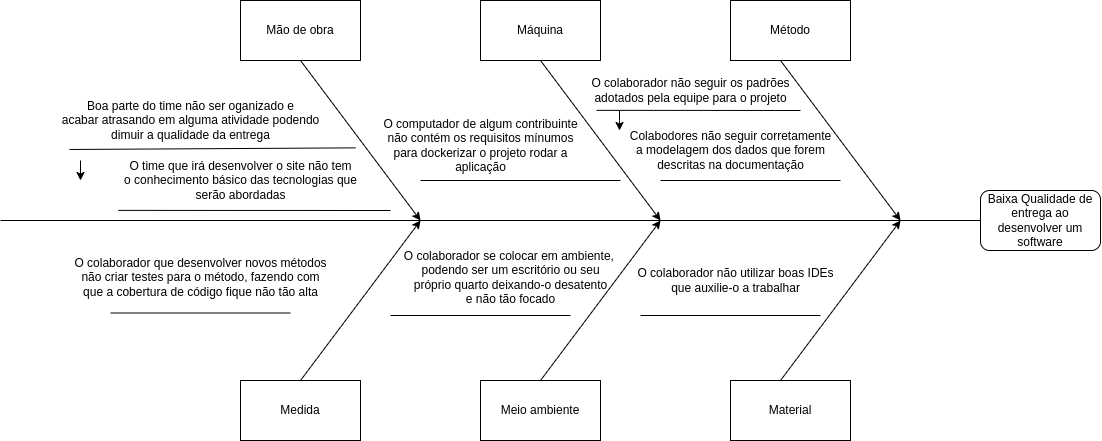

The diagram above was exported from draw.io. Its source (the exported page's mxGraphModel, read from the mxfile embedded in the PNG):
<mxGraphModel dx="2591" dy="805" grid="1" gridSize="10" guides="1" tooltips="1" connect="1" arrows="1" fold="1" page="1" pageScale="1" pageWidth="1169" pageHeight="827" math="0" shadow="0">
  <root>
    <mxCell id="WIyWlLk6GJQsqaUBKTNV-0" />
    <mxCell id="WIyWlLk6GJQsqaUBKTNV-1" parent="WIyWlLk6GJQsqaUBKTNV-0" />
    <mxCell id="Fto_AJ4obwo6l9fMOPVI-0" value="" style="endArrow=none;html=1;rounded=0;startArrow=none;" parent="WIyWlLk6GJQsqaUBKTNV-1" source="sHJPb4qIcXE5DBoJDyTf-3" edge="1">
      <mxGeometry width="50" height="50" relative="1" as="geometry">
        <mxPoint x="40" y="360" as="sourcePoint" />
        <mxPoint x="1000" y="360" as="targetPoint" />
      </mxGeometry>
    </mxCell>
    <mxCell id="Fto_AJ4obwo6l9fMOPVI-1" value="" style="endArrow=classic;html=1;rounded=0;" parent="WIyWlLk6GJQsqaUBKTNV-1" edge="1">
      <mxGeometry width="50" height="50" relative="1" as="geometry">
        <mxPoint x="200" y="200" as="sourcePoint" />
        <mxPoint x="320" y="360" as="targetPoint" />
      </mxGeometry>
    </mxCell>
    <mxCell id="Fto_AJ4obwo6l9fMOPVI-2" value="" style="endArrow=classic;html=1;rounded=0;" parent="WIyWlLk6GJQsqaUBKTNV-1" edge="1">
      <mxGeometry width="50" height="50" relative="1" as="geometry">
        <mxPoint x="440" y="200" as="sourcePoint" />
        <mxPoint x="560" y="360" as="targetPoint" />
      </mxGeometry>
    </mxCell>
    <mxCell id="Fto_AJ4obwo6l9fMOPVI-3" value="" style="endArrow=classic;html=1;rounded=0;" parent="WIyWlLk6GJQsqaUBKTNV-1" edge="1">
      <mxGeometry width="50" height="50" relative="1" as="geometry">
        <mxPoint x="680" y="200" as="sourcePoint" />
        <mxPoint x="800" y="360" as="targetPoint" />
      </mxGeometry>
    </mxCell>
    <mxCell id="Fto_AJ4obwo6l9fMOPVI-4" value="" style="endArrow=classic;html=1;rounded=0;" parent="WIyWlLk6GJQsqaUBKTNV-1" edge="1">
      <mxGeometry width="50" height="50" relative="1" as="geometry">
        <mxPoint x="200" y="520" as="sourcePoint" />
        <mxPoint x="320" y="360" as="targetPoint" />
      </mxGeometry>
    </mxCell>
    <mxCell id="Fto_AJ4obwo6l9fMOPVI-5" value="" style="endArrow=classic;html=1;rounded=0;" parent="WIyWlLk6GJQsqaUBKTNV-1" edge="1">
      <mxGeometry width="50" height="50" relative="1" as="geometry">
        <mxPoint x="440" y="520" as="sourcePoint" />
        <mxPoint x="560" y="360" as="targetPoint" />
      </mxGeometry>
    </mxCell>
    <mxCell id="Fto_AJ4obwo6l9fMOPVI-6" value="" style="endArrow=classic;html=1;rounded=0;" parent="WIyWlLk6GJQsqaUBKTNV-1" edge="1">
      <mxGeometry width="50" height="50" relative="1" as="geometry">
        <mxPoint x="680" y="520" as="sourcePoint" />
        <mxPoint x="800" y="360" as="targetPoint" />
      </mxGeometry>
    </mxCell>
    <mxCell id="Fto_AJ4obwo6l9fMOPVI-7" value="" style="endArrow=none;html=1;rounded=0;exitX=0.03;exitY=0.998;exitDx=0;exitDy=0;exitPerimeter=0;" parent="WIyWlLk6GJQsqaUBKTNV-1" edge="1" source="sHJPb4qIcXE5DBoJDyTf-0">
      <mxGeometry width="50" height="50" relative="1" as="geometry">
        <mxPoint x="60" y="352" as="sourcePoint" />
        <mxPoint x="290" y="350" as="targetPoint" />
      </mxGeometry>
    </mxCell>
    <mxCell id="Fto_AJ4obwo6l9fMOPVI-9" value="" style="endArrow=none;html=1;rounded=0;" parent="WIyWlLk6GJQsqaUBKTNV-1" edge="1">
      <mxGeometry width="50" height="50" relative="1" as="geometry">
        <mxPoint x="560" y="320" as="sourcePoint" />
        <mxPoint x="740" y="320" as="targetPoint" />
      </mxGeometry>
    </mxCell>
    <mxCell id="Fto_AJ4obwo6l9fMOPVI-10" value="" style="endArrow=none;html=1;rounded=0;" parent="WIyWlLk6GJQsqaUBKTNV-1" edge="1">
      <mxGeometry width="50" height="50" relative="1" as="geometry">
        <mxPoint x="290" y="455" as="sourcePoint" />
        <mxPoint x="470" y="455" as="targetPoint" />
      </mxGeometry>
    </mxCell>
    <mxCell id="Fto_AJ4obwo6l9fMOPVI-11" value="" style="endArrow=none;html=1;rounded=0;" parent="WIyWlLk6GJQsqaUBKTNV-1" edge="1">
      <mxGeometry width="50" height="50" relative="1" as="geometry">
        <mxPoint x="10" y="452.5" as="sourcePoint" />
        <mxPoint x="190" y="452.5" as="targetPoint" />
      </mxGeometry>
    </mxCell>
    <mxCell id="Fto_AJ4obwo6l9fMOPVI-12" value="" style="endArrow=none;html=1;rounded=0;" parent="WIyWlLk6GJQsqaUBKTNV-1" edge="1">
      <mxGeometry width="50" height="50" relative="1" as="geometry">
        <mxPoint x="540" y="455" as="sourcePoint" />
        <mxPoint x="720" y="455" as="targetPoint" />
      </mxGeometry>
    </mxCell>
    <mxCell id="Fto_AJ4obwo6l9fMOPVI-13" value="Mão de obra" style="whiteSpace=wrap;html=1;" parent="WIyWlLk6GJQsqaUBKTNV-1" vertex="1">
      <mxGeometry x="140" y="140" width="120" height="60" as="geometry" />
    </mxCell>
    <mxCell id="Fto_AJ4obwo6l9fMOPVI-14" value="Máquina" style="whiteSpace=wrap;html=1;" parent="WIyWlLk6GJQsqaUBKTNV-1" vertex="1">
      <mxGeometry x="380" y="140" width="120" height="60" as="geometry" />
    </mxCell>
    <mxCell id="Fto_AJ4obwo6l9fMOPVI-15" value="Método" style="whiteSpace=wrap;html=1;" parent="WIyWlLk6GJQsqaUBKTNV-1" vertex="1">
      <mxGeometry x="630" y="140" width="120" height="60" as="geometry" />
    </mxCell>
    <mxCell id="Fto_AJ4obwo6l9fMOPVI-16" value="Material" style="whiteSpace=wrap;html=1;" parent="WIyWlLk6GJQsqaUBKTNV-1" vertex="1">
      <mxGeometry x="630" y="520" width="120" height="60" as="geometry" />
    </mxCell>
    <mxCell id="Fto_AJ4obwo6l9fMOPVI-17" value="Meio ambiente" style="whiteSpace=wrap;html=1;" parent="WIyWlLk6GJQsqaUBKTNV-1" vertex="1">
      <mxGeometry x="380" y="520" width="120" height="60" as="geometry" />
    </mxCell>
    <mxCell id="Fto_AJ4obwo6l9fMOPVI-18" value="Medida" style="whiteSpace=wrap;html=1;" parent="WIyWlLk6GJQsqaUBKTNV-1" vertex="1">
      <mxGeometry x="140" y="520" width="120" height="60" as="geometry" />
    </mxCell>
    <mxCell id="sHJPb4qIcXE5DBoJDyTf-0" value="O time que irá desenvolver o site não tem&lt;br&gt;o conhecimento básico das tecnologias que&lt;br&gt;serão abordadas" style="text;html=1;align=center;verticalAlign=middle;resizable=0;points=[];autosize=1;strokeColor=none;fillColor=none;" parent="WIyWlLk6GJQsqaUBKTNV-1" vertex="1">
      <mxGeometry x="10" y="290" width="260" height="60" as="geometry" />
    </mxCell>
    <mxCell id="sHJPb4qIcXE5DBoJDyTf-3" value="Baixa Qualidade de entrega ao desenvolver um software" style="rounded=1;whiteSpace=wrap;html=1;" parent="WIyWlLk6GJQsqaUBKTNV-1" vertex="1">
      <mxGeometry x="880" y="330" width="120" height="60" as="geometry" />
    </mxCell>
    <mxCell id="sHJPb4qIcXE5DBoJDyTf-4" value="" style="endArrow=none;html=1;rounded=0;" parent="WIyWlLk6GJQsqaUBKTNV-1" target="sHJPb4qIcXE5DBoJDyTf-3" edge="1">
      <mxGeometry width="50" height="50" relative="1" as="geometry">
        <mxPoint x="-100" y="360" as="sourcePoint" />
        <mxPoint x="1000" y="360" as="targetPoint" />
      </mxGeometry>
    </mxCell>
    <mxCell id="sHJPb4qIcXE5DBoJDyTf-5" value="Boa parte do time não ser oganizado e&lt;br&gt;acabar atrasando em alguma atividade podendo&lt;br&gt;dimuir a qualidade da entrega" style="text;html=1;align=center;verticalAlign=middle;resizable=0;points=[];autosize=1;strokeColor=none;fillColor=none;" parent="WIyWlLk6GJQsqaUBKTNV-1" vertex="1">
      <mxGeometry x="-50" y="230" width="280" height="60" as="geometry" />
    </mxCell>
    <mxCell id="sHJPb4qIcXE5DBoJDyTf-9" value="O colaborador não seguir os padrões&lt;br&gt;adotados pela equipe para o projeto" style="text;html=1;align=center;verticalAlign=middle;resizable=0;points=[];autosize=1;strokeColor=none;fillColor=none;" parent="WIyWlLk6GJQsqaUBKTNV-1" vertex="1">
      <mxGeometry x="480" y="210" width="220" height="40" as="geometry" />
    </mxCell>
    <mxCell id="sHJPb4qIcXE5DBoJDyTf-10" value="Colabodores não seguir corretamente&lt;br&gt;a modelagem dos dados que forem&lt;br&gt;descritas na documentação" style="text;html=1;align=center;verticalAlign=middle;resizable=0;points=[];autosize=1;strokeColor=none;fillColor=none;" parent="WIyWlLk6GJQsqaUBKTNV-1" vertex="1">
      <mxGeometry x="520" y="260" width="220" height="60" as="geometry" />
    </mxCell>
    <mxCell id="sHJPb4qIcXE5DBoJDyTf-19" value="O colaborador se colocar em ambiente,&amp;nbsp;&lt;br&gt;podendo ser um escritório ou seu&lt;br&gt;próprio quarto deixando-o&amp;nbsp;desatento&lt;br&gt;e não tão focado" style="text;html=1;align=center;verticalAlign=middle;resizable=0;points=[];autosize=1;strokeColor=none;fillColor=none;" parent="WIyWlLk6GJQsqaUBKTNV-1" vertex="1">
      <mxGeometry x="290" y="381.5" width="240" height="70" as="geometry" />
    </mxCell>
    <mxCell id="sHJPb4qIcXE5DBoJDyTf-20" value="O colaborador não utilizar boas IDEs&lt;br&gt;que auxilie-o a trabalhar" style="text;html=1;align=center;verticalAlign=middle;resizable=0;points=[];autosize=1;strokeColor=none;fillColor=none;" parent="WIyWlLk6GJQsqaUBKTNV-1" vertex="1">
      <mxGeometry x="525" y="400" width="220" height="40" as="geometry" />
    </mxCell>
    <mxCell id="0gDnIEEpgk0LRqhy5-sJ-1" value="" style="endArrow=none;html=1;rounded=0;exitX=0.068;exitY=0.983;exitDx=0;exitDy=0;exitPerimeter=0;entryX=0.943;entryY=-0.044;entryDx=0;entryDy=0;entryPerimeter=0;" edge="1" parent="WIyWlLk6GJQsqaUBKTNV-1" source="sHJPb4qIcXE5DBoJDyTf-5" target="sHJPb4qIcXE5DBoJDyTf-0">
      <mxGeometry width="50" height="50" relative="1" as="geometry">
        <mxPoint x="30" y="289" as="sourcePoint" />
        <mxPoint x="210" y="289" as="targetPoint" />
      </mxGeometry>
    </mxCell>
    <mxCell id="0gDnIEEpgk0LRqhy5-sJ-2" value="" style="endArrow=none;html=1;rounded=0;" edge="1" parent="WIyWlLk6GJQsqaUBKTNV-1">
      <mxGeometry width="50" height="50" relative="1" as="geometry">
        <mxPoint x="320" y="320" as="sourcePoint" />
        <mxPoint x="520" y="320" as="targetPoint" />
      </mxGeometry>
    </mxCell>
    <mxCell id="0gDnIEEpgk0LRqhy5-sJ-3" value="" style="endArrow=none;html=1;rounded=0;exitX=0.073;exitY=0.996;exitDx=0;exitDy=0;exitPerimeter=0;" edge="1" parent="WIyWlLk6GJQsqaUBKTNV-1" source="sHJPb4qIcXE5DBoJDyTf-9">
      <mxGeometry width="50" height="50" relative="1" as="geometry">
        <mxPoint x="520" y="250" as="sourcePoint" />
        <mxPoint x="700" y="250" as="targetPoint" />
      </mxGeometry>
    </mxCell>
    <mxCell id="0gDnIEEpgk0LRqhy5-sJ-5" value="O computador de algum contribuinte&lt;br&gt;não contém os requisitos mínumos&lt;br&gt;para dockerizar o projeto rodar a&lt;br&gt;aplicação" style="text;html=1;align=center;verticalAlign=middle;resizable=0;points=[];autosize=1;strokeColor=none;fillColor=none;" vertex="1" parent="WIyWlLk6GJQsqaUBKTNV-1">
      <mxGeometry x="270" y="250" width="220" height="70" as="geometry" />
    </mxCell>
    <mxCell id="0gDnIEEpgk0LRqhy5-sJ-6" value="" style="endArrow=classic;html=1;rounded=0;" edge="1" parent="WIyWlLk6GJQsqaUBKTNV-1">
      <mxGeometry width="50" height="50" relative="1" as="geometry">
        <mxPoint x="-20" y="300" as="sourcePoint" />
        <mxPoint x="-20" y="320" as="targetPoint" />
      </mxGeometry>
    </mxCell>
    <mxCell id="0gDnIEEpgk0LRqhy5-sJ-8" value="" style="endArrow=classic;html=1;rounded=0;" edge="1" parent="WIyWlLk6GJQsqaUBKTNV-1">
      <mxGeometry width="50" height="50" relative="1" as="geometry">
        <mxPoint x="519" y="250" as="sourcePoint" />
        <mxPoint x="519" y="270.0000000000001" as="targetPoint" />
        <Array as="points">
          <mxPoint x="519" y="260" />
        </Array>
      </mxGeometry>
    </mxCell>
    <mxCell id="0gDnIEEpgk0LRqhy5-sJ-10" value="O colaborador que desenvolver novos métodos&lt;br&gt;não criar testes para o método, fazendo com&lt;br&gt;que a cobertura de código fique não tão alta" style="text;html=1;align=center;verticalAlign=middle;resizable=0;points=[];autosize=1;strokeColor=none;fillColor=none;" vertex="1" parent="WIyWlLk6GJQsqaUBKTNV-1">
      <mxGeometry x="-40" y="386.5" width="280" height="60" as="geometry" />
    </mxCell>
  </root>
</mxGraphModel>